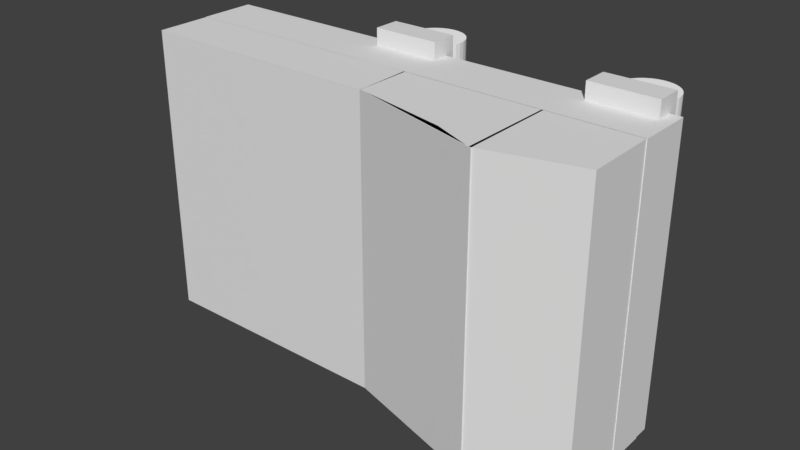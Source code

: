 # Source: Chomper.blend  (saved by Blender 2.79.0; exported with 4.5.12 LTS)
import bpy
from mathutils import Matrix  # noqa: F401  (used for matrix-valued properties, if any)

bpy.ops.wm.read_factory_settings(use_empty=True)
scene = bpy.context.scene
scene.name = 'Scene'

# ---- collections
col_collection_1 = bpy.data.collections.new('Collection 1'); scene.collection.children.link(col_collection_1)

# ---- materials (node trees are filled in below, after node groups)
mat_c__lbremasteredrequiem_pc_nzp_models_vmodels_karambit2 = bpy.data.materials.new('C:\\lbremasteredrequiem\\pc\\nzp\\models\\VModels\\karambit2')
mat_c__lbremasteredrequiem_pc_nzp_models_vmodels_karambit2.alpha_threshold = 0.0
mat_c__lbremasteredrequiem_pc_nzp_models_vmodels_karambit2.use_transparent_shadow = False
mat_c__lbremasteredrequiem_pc_nzp_models_vmodels_karambit2.diffuse_color = (1.0, 1.0, 1.0, 1.0)
mat_c__lbremasteredrequiem_pc_nzp_models_vmodels_karambit2.roughness = 0.5

# ---- material node trees

# ---- world
world_world = bpy.data.worlds.new('World'); scene.world = world_world
world_world.color = (0.05088, 0.05088, 0.05088)
world_world.use_sun_shadow = False
world_world.sun_shadow_jitter_overblur = 0.0
world_world.cycles.sampling_method = 'MANUAL'

# ---- meshes
me_cube_005 = bpy.data.meshes.new('Cube.005')
me_cube_005.from_pydata([(-8.692, 0.9998, -4.77), (-8.692, 0.9998, 5.611), (-8.692, 1.07, -4.77), (-8.692, 1.07, 5.611), (0.2548, 0.9998, -4.77), (0.2548, 0.9998, 5.611), (0.2548, 1.07, -4.77), (0.2548, 1.07, 5.611)], [], [(0, 1, 3, 2), (2, 3, 7, 6), (6, 7, 5, 4), (4, 5, 1, 0), (2, 6, 4, 0), (7, 3, 1, 5)])
_uv = me_cube_005.uv_layers.new(name='UVMap')
_uv.uv.foreach_set('vector', [0.5491, 0.0001167, 0.5491, 0.3346, 0.5433, 0.3346, 0.5433, 0.00016, 0.0001167, 0.0001167, 0.537, 0.0001167, 0.537, 0.4628, 0.0001167, 0.4628, 0.543, 0.0001167, 0.543, 0.3346, 0.5372, 0.3346, 0.5372, 0.00016, 0.4628, 0.463, 0.4628, 0.9999, 0.0001167, 0.9999, 0.0001167, 0.463, 0.463, 0.4687, 0.7736, 0.4687, 0.7736, 0.4741, 0.4631, 0.4741, 0.7736, 0.4685, 0.4631, 0.4685, 0.463, 0.463, 0.7736, 0.463])
me_cube_005.use_remesh_preserve_volume = False
me_cube_005.use_remesh_preserve_attributes = False
me_cube_005.use_mirror_vertex_groups = False
me_cube_005.update()
me_cube_004 = bpy.data.meshes.new('Cube.004')
me_cube_004.from_pydata([(0.4138, -2.436, -4.84), (0.4138, -2.436, 5.699), (-4.678, -0.9922, -4.84), (-4.678, -0.9922, 5.699), (0.4182, -2.436, -4.84), (0.4182, -2.436, 5.699), (-1.153, -1.778, -4.84), (-1.153, -1.778, 5.699)], [], [(0, 1, 3, 2), (2, 3, 7, 6), (6, 7, 5, 4), (4, 5, 1, 0), (2, 6, 4, 0), (7, 3, 1, 5)])
_uv = me_cube_004.uv_layers.new(name='UVMap')
_uv.uv.foreach_set('vector', [0.4834, 0.0001839, 0.4834, 0.9624, 0.0001839, 0.9624, 0.0001839, 0.0001839, 0.8136, 0.0001839, 0.8136, 0.9624, 0.4838, 0.9624, 0.4838, 0.0001839, 0.9695, 0.0001839, 0.9695, 0.9624, 0.8139, 0.9624, 0.8139, 0.0001839, 0.9724, 0.0001839, 0.9724, 0.1484, 0.9698, 0.1485, 0.9698, 0.0002064, 0.0001839, 0.9998, 0.3224, 0.9815, 0.4739, 0.9972, 0.4732, 0.9998, 0.3218, 0.9811, 0.0001839, 0.9628, 0.4724, 0.9628, 0.4792, 0.9648])
me_cube_004.use_remesh_preserve_volume = False
me_cube_004.use_remesh_preserve_attributes = False
me_cube_004.use_mirror_vertex_groups = False
me_cube_004.update()
me_cube_003 = bpy.data.meshes.new('Cube.003')
me_cube_003.from_pydata([(-4.603, -0.9974, -4.84), (-4.603, -0.9974, 5.699), (-4.647, 1.006, -4.84), (-4.647, 1.006, 5.699), (0.407, -2.406, -4.84), (0.407, -2.406, 5.699), (0.3776, 1.006, -4.84), (0.3776, 1.006, 5.699), (0.3205, -2.41, -4.84), (0.3205, -2.41, 5.699), (0.319, 1.006, -4.84), (0.319, 1.006, 5.699), (3.601, -1.564, -4.84), (3.601, -1.564, 5.699), (3.572, 1.006, -4.84), (3.572, 1.006, 5.699)], [], [(0, 1, 3, 2), (2, 3, 7, 6), (6, 7, 5, 4), (4, 5, 1, 0), (2, 6, 4, 0), (7, 3, 1, 5), (8, 9, 11, 10), (10, 11, 15, 14), (14, 15, 13, 12), (12, 13, 9, 8), (10, 14, 12, 8), (15, 11, 9, 13)])
_uv = me_cube_003.uv_layers.new(name='UVMap')
_uv.uv.foreach_set('vector', [0.9832, 0.0003001, 0.9832, 0.4997, 0.8882, 0.4997, 0.8882, 0.0003001, 0.0003001, 0.5003, 0.4997, 0.5003, 0.4997, 0.7384, 0.0003001, 0.7384, 0.5717, 0.0003001, 0.5717, 0.4997, 0.41, 0.4997, 0.41, 0.0003001, 0.2469, 0.0003001, 0.2469, 0.4997, 0.0003002, 0.4997, 0.0003001, 0.0003001, 0.5712, 0.7398, 0.5712, 0.5017, 0.7329, 0.5003, 0.6661, 0.7377, 0.2384, 0.9007, 0.0003001, 0.9028, 0.001561, 0.8078, 0.2384, 0.739, 0.4094, 0.0003001, 0.4094, 0.4997, 0.2475, 0.4997, 0.2475, 0.0003001, 0.8876, 0.0003001, 0.8876, 0.4997, 0.7335, 0.4997, 0.7335, 0.0003001, 0.8553, 0.5003, 0.8553, 0.9997, 0.7335, 0.9997, 0.7335, 0.5003, 0.7329, 0.0003001, 0.7329, 0.4997, 0.5723, 0.4997, 0.5723, 0.0003001, 0.4009, 0.739, 0.4008, 0.8932, 0.279, 0.8945, 0.239, 0.739, 0.5556, 0.9008, 0.4015, 0.9009, 0.4015, 0.739, 0.557, 0.779])
me_cube_003.use_remesh_preserve_volume = False
me_cube_003.use_remesh_preserve_attributes = False
me_cube_003.use_mirror_vertex_groups = False
me_cube_003.update()
me_cube_002 = bpy.data.meshes.new('Cube.002')
me_cube_002.from_pydata([(-8.692, -1.0, -4.84), (-8.692, -1.0, 5.699), (-8.692, 1.0, -4.84), (-8.692, 1.0, 5.699), (0.2548, -1.0, -4.84), (0.2548, -1.0, 5.699), (0.2548, 1.0, -4.84), (0.2548, 1.0, 5.699)], [], [(0, 1, 3, 2), (2, 3, 7, 6), (6, 7, 5, 4), (4, 5, 1, 0), (2, 6, 4, 0), (7, 3, 1, 5)])
_uv = me_cube_002.uv_layers.new(name='UVMap')
_uv.uv.foreach_set('vector', [0.6902, 0.5002, 0.6902, 0.9998, 0.5954, 0.9998, 0.5954, 0.5002, 0.0001757, 0.5002, 0.4998, 0.5002, 0.4998, 0.9244, 0.0001757, 0.9244, 0.595, 0.5002, 0.595, 0.9998, 0.5002, 0.9998, 0.5002, 0.5002, 0.4244, 0.0001757, 0.4244, 0.4998, 0.0001757, 0.4998, 0.0001758, 0.0001757, 0.4247, 0.0001758, 0.8489, 0.0001757, 0.8489, 0.095, 0.4247, 0.095, 0.8489, 0.1902, 0.4247, 0.1902, 0.4247, 0.09535, 0.8489, 0.09535])
me_cube_002.use_remesh_preserve_volume = False
me_cube_002.use_remesh_preserve_attributes = False
me_cube_002.use_mirror_vertex_groups = False
me_cube_002.update()
me_cube_001 = bpy.data.meshes.new('Cube.001')
me_cube_001.from_pydata([(-6.482, -1.0, -4.84), (-6.482, -1.0, 5.699), (-6.482, 1.0, -4.84), (-6.482, 1.0, 5.699), (10.7, -1.0, -4.84), (10.7, -1.0, 5.699), (10.7, 1.0, -4.84), (10.7, 1.0, 5.699)], [], [(0, 1, 3, 2), (2, 3, 7, 6), (6, 7, 5, 4), (4, 5, 1, 0), (2, 6, 4, 0), (7, 3, 1, 5)])
_uv = me_cube_001.uv_layers.new(name='UVMap')
_uv.uv.foreach_set('vector', [0.7644, 0.4202, 0.7644, 0.8398, 0.6848, 0.8398, 0.6848, 0.4202, 0.0001904, 0.4198, 0.0001904, 0.0001906, 0.6844, 0.0001904, 0.6844, 0.4198, 0.7644, 0.0001904, 0.7644, 0.4198, 0.6848, 0.4198, 0.6848, 0.0001904, 0.6844, 0.4202, 0.6844, 0.8398, 0.0001904, 0.8398, 0.0001904, 0.4202, 0.0001904, 0.8402, 0.6844, 0.8402, 0.6844, 0.9198, 0.0001904, 0.9198, 0.6844, 0.9998, 0.0001904, 0.9998, 0.0001905, 0.9202, 0.6844, 0.9202])
me_cube_001.use_remesh_preserve_volume = False
me_cube_001.use_remesh_preserve_attributes = False
me_cube_001.use_mirror_vertex_groups = False
me_cube_001.update()
me_cube = bpy.data.meshes.new('Cube')
me_cube.from_pydata([(-0.419, 0.06097, -1.404), (-0.419, 0.06097, 10.5), (-0.419, 1.0, -1.404), (-0.419, 1.0, 10.5), (1.935, 0.06097, -1.404), (1.935, 0.06097, 10.5), (1.935, 1.0, -1.404), (1.935, 1.0, 10.5), (7.336, 0.06097, -1.404), (7.336, 0.06097, 10.5), (7.336, 1.0, -1.404), (7.336, 1.0, 10.5), (9.69, 0.06097, -1.404), (9.69, 0.06097, 10.5), (9.69, 1.0, -1.404), (9.69, 1.0, 10.5)], [], [(0, 1, 3, 2), (2, 3, 7, 6), (6, 7, 5, 4), (4, 5, 1, 0), (2, 6, 4, 0), (7, 3, 1, 5), (8, 9, 11, 10), (10, 11, 15, 14), (14, 15, 13, 12), (12, 13, 9, 8), (10, 14, 12, 8), (15, 11, 9, 13)])
_uv = me_cube.uv_layers.new(name='UVMap')
_uv.uv.foreach_set('vector', [0.9997, 0.0003059, 0.9997, 0.8996, 0.9287, 0.8996, 0.9287, 0.0003059, 0.3566, 0.0003059, 0.3566, 0.8996, 0.1787, 0.8996, 0.1787, 0.0003059, 0.8566, 0.0003059, 0.8566, 0.8996, 0.7856, 0.8996, 0.7856, 0.0003059, 0.535, 0.0003059, 0.535, 0.8996, 0.3572, 0.8996, 0.3572, 0.0003059, 0.1787, 0.9002, 0.3566, 0.9002, 0.3566, 0.9711, 0.1787, 0.9711, 0.1781, 0.9711, 0.0003059, 0.9711, 0.0003059, 0.9002, 0.1781, 0.9002, 0.785, 0.0003059, 0.785, 0.8996, 0.7141, 0.8996, 0.7141, 0.0003059, 0.1781, 0.0003059, 0.1781, 0.8996, 0.0003061, 0.8996, 0.0003059, 0.0003059, 0.9281, 0.0003059, 0.9281, 0.8996, 0.8572, 0.8996, 0.8572, 0.0003059, 0.7135, 0.000306, 0.7135, 0.8996, 0.5356, 0.8996, 0.5356, 0.0003059, 0.5356, 0.9002, 0.7135, 0.9002, 0.7135, 0.9711, 0.5356, 0.9711, 0.535, 0.9711, 0.3572, 0.9711, 0.3572, 0.9002, 0.535, 0.9002])
me_cube.use_remesh_preserve_volume = False
me_cube.use_remesh_preserve_attributes = False
me_cube.use_mirror_vertex_groups = False
me_cube.update()
me_c__lbremasteredrequiem_pc_nzp_models_vmodels_karambit2 = bpy.data.meshes.new('C:\\lbremasteredrequiem\\pc\\nzp\\models\\VModels\\karambit2')
me_c__lbremasteredrequiem_pc_nzp_models_vmodels_karambit2.from_pydata([(-3.89, 0.8184, -6.501), (-3.89, 0.8184, -4.501), (-3.695, 0.7992, -6.501), (-3.695, 0.7992, -4.501), (-3.507, 0.7423, -6.501), (-3.507, 0.7423, -4.501), (-3.334, 0.6499, -6.501), (-3.334, 0.6499, -4.501), (-3.183, 0.5255, -6.501), (-3.183, 0.5255, -4.501), (-3.058, 0.374, -6.501), (-3.058, 0.374, -4.501), (-2.966, 0.2011, -6.501), (-2.966, 0.2011, -4.501), (-2.909, 0.01353, -6.501), (-2.909, 0.01353, -4.501), (-2.89, -0.1816, -6.501), (-2.89, -0.1816, -4.501), (-2.909, -0.3766, -6.501), (-2.909, -0.3766, -4.501), (-2.966, -0.5642, -6.501), (-2.966, -0.5642, -4.501), (-3.058, -0.7371, -6.501), (-3.058, -0.7371, -4.501), (-3.183, -0.8887, -6.501), (-3.183, -0.8887, -4.501), (-3.334, -1.013, -6.501), (-3.334, -1.013, -4.501), (-3.507, -1.105, -6.501), (-3.507, -1.105, -4.501), (-3.695, -1.162, -6.501), (-3.695, -1.162, -4.501), (-3.89, -1.182, -6.501), (-3.89, -1.182, -4.501), (-4.085, -1.162, -6.501), (-4.085, -1.162, -4.501), (-4.272, -1.105, -6.501), (-4.272, -1.105, -4.501), (-4.445, -1.013, -6.501), (-4.445, -1.013, -4.501), (-4.597, -0.8887, -6.501), (-4.597, -0.8887, -4.501), (-4.721, -0.7371, -6.501), (-4.721, -0.7371, -4.501), (-4.814, -0.5642, -6.501), (-4.814, -0.5642, -4.501), (-4.871, -0.3766, -6.501), (-4.871, -0.3766, -4.501), (-4.89, -0.1816, -6.501), (-4.89, -0.1816, -4.501), (-4.871, 0.01353, -6.501), (-4.871, 0.01353, -4.501), (-4.814, 0.2011, -6.501), (-4.814, 0.2011, -4.501), (-4.721, 0.374, -6.501), (-4.721, 0.374, -4.501), (-4.597, 0.5256, -6.501), (-4.597, 0.5256, -4.501), (-4.445, 0.6499, -6.501), (-4.445, 0.6499, -4.501), (-4.272, 0.7423, -6.501), (-4.272, 0.7423, -4.501), (-4.085, 0.7992, -6.501), (-4.085, 0.7992, -4.501), (3.815, 0.8184, -6.501), (3.815, 0.8184, -4.501), (4.01, 0.7992, -6.501), (4.01, 0.7992, -4.501), (4.198, 0.7423, -6.501), (4.198, 0.7423, -4.501), (4.37, 0.6499, -6.501), (4.37, 0.6499, -4.501), (4.522, 0.5255, -6.501), (4.522, 0.5255, -4.501), (4.646, 0.374, -6.501), (4.646, 0.374, -4.501), (4.739, 0.2011, -6.501), (4.739, 0.2011, -4.501), (4.796, 0.01353, -6.501), (4.796, 0.01353, -4.501), (4.815, -0.1816, -6.501), (4.815, -0.1816, -4.501), (4.796, -0.3766, -6.501), (4.796, -0.3766, -4.501), (4.739, -0.5642, -6.501), (4.739, -0.5642, -4.501), (4.646, -0.7371, -6.501), (4.646, -0.7371, -4.501), (4.522, -0.8887, -6.501), (4.522, -0.8887, -4.501), (4.37, -1.013, -6.501), (4.37, -1.013, -4.501), (4.198, -1.105, -6.501), (4.198, -1.105, -4.501), (4.01, -1.162, -6.501), (4.01, -1.162, -4.501), (3.815, -1.182, -6.501), (3.815, -1.182, -4.501), (3.62, -1.162, -6.501), (3.62, -1.162, -4.501), (3.432, -1.105, -6.501), (3.432, -1.105, -4.501), (3.259, -1.013, -6.501), (3.259, -1.013, -4.501), (3.108, -0.8887, -6.501), (3.108, -0.8887, -4.501), (2.983, -0.7371, -6.501), (2.983, -0.7371, -4.501), (2.891, -0.5642, -6.501), (2.891, -0.5642, -4.501), (2.834, -0.3766, -6.501), (2.834, -0.3766, -4.501), (2.815, -0.1816, -6.501), (2.815, -0.1816, -4.501), (2.834, 0.01353, -6.501), (2.834, 0.01353, -4.501), (2.891, 0.2011, -6.501), (2.891, 0.2011, -4.501), (2.983, 0.374, -6.501), (2.983, 0.374, -4.501), (3.108, 0.5256, -6.501), (3.108, 0.5256, -4.501), (3.259, 0.6499, -6.501), (3.259, 0.6499, -4.501), (3.432, 0.7423, -6.501), (3.432, 0.7423, -4.501), (3.62, 0.7992, -6.501), (3.62, 0.7992, -4.501), (-3.89, 0.8184, 2.568), (-3.89, 0.8184, 4.568), (-3.695, 0.7992, 2.568), (-3.695, 0.7992, 4.568), (-3.507, 0.7423, 2.568), (-3.507, 0.7423, 4.568), (-3.334, 0.6499, 2.568), (-3.334, 0.6499, 4.568), (-3.183, 0.5255, 2.568), (-3.183, 0.5255, 4.568), (-3.058, 0.374, 2.568), (-3.058, 0.374, 4.568), (-2.966, 0.2011, 2.568), (-2.966, 0.2011, 4.568), (-2.909, 0.01353, 2.568), (-2.909, 0.01353, 4.568), (-2.89, -0.1816, 2.568), (-2.89, -0.1816, 4.568), (-2.909, -0.3766, 2.568), (-2.909, -0.3766, 4.568), (-2.966, -0.5642, 2.568), (-2.966, -0.5642, 4.568), (-3.058, -0.7371, 2.568), (-3.058, -0.7371, 4.568), (-3.183, -0.8887, 2.568), (-3.183, -0.8887, 4.568), (-3.334, -1.013, 2.568), (-3.334, -1.013, 4.568), (-3.507, -1.105, 2.568), (-3.507, -1.105, 4.568), (-3.695, -1.162, 2.568), (-3.695, -1.162, 4.568), (-3.89, -1.182, 2.568), (-3.89, -1.182, 4.568), (-4.085, -1.162, 2.568), (-4.085, -1.162, 4.568), (-4.272, -1.105, 2.568), (-4.272, -1.105, 4.568), (-4.445, -1.013, 2.568), (-4.445, -1.013, 4.568), (-4.597, -0.8887, 2.568), (-4.597, -0.8887, 4.568), (-4.721, -0.7371, 2.568), (-4.721, -0.7371, 4.568), (-4.814, -0.5642, 2.568), (-4.814, -0.5642, 4.568), (-4.871, -0.3766, 2.568), (-4.871, -0.3766, 4.568), (-4.89, -0.1816, 2.568), (-4.89, -0.1816, 4.568), (-4.871, 0.01353, 2.568), (-4.871, 0.01353, 4.568), (-4.814, 0.2011, 2.568), (-4.814, 0.2011, 4.568), (-4.721, 0.374, 2.568), (-4.721, 0.374, 4.568), (-4.597, 0.5256, 2.568), (-4.597, 0.5256, 4.568), (-4.445, 0.6499, 2.568), (-4.445, 0.6499, 4.568), (-4.272, 0.7423, 2.568), (-4.272, 0.7423, 4.568), (-4.085, 0.7992, 2.568), (-4.085, 0.7992, 4.568), (3.815, 0.8184, 2.568), (3.815, 0.8184, 4.568), (4.01, 0.7992, 2.568), (4.01, 0.7992, 4.568), (4.198, 0.7423, 2.568), (4.198, 0.7423, 4.568), (4.37, 0.6499, 2.568), (4.37, 0.6499, 4.568), (4.522, 0.5255, 2.568), (4.522, 0.5255, 4.568), (4.646, 0.374, 2.568), (4.646, 0.374, 4.568), (4.739, 0.2011, 2.568), (4.739, 0.2011, 4.568), (4.796, 0.01353, 2.568), (4.796, 0.01353, 4.568), (4.815, -0.1816, 2.568), (4.815, -0.1816, 4.568), (4.796, -0.3766, 2.568), (4.796, -0.3766, 4.568), (4.739, -0.5642, 2.568), (4.739, -0.5642, 4.568), (4.646, -0.7371, 2.568), (4.646, -0.7371, 4.568), (4.522, -0.8887, 2.568), (4.522, -0.8887, 4.568), (4.37, -1.013, 2.568), (4.37, -1.013, 4.568), (4.198, -1.105, 2.568), (4.198, -1.105, 4.568), (4.01, -1.162, 2.568), (4.01, -1.162, 4.568), (3.815, -1.182, 2.568), (3.815, -1.182, 4.568), (3.62, -1.162, 2.568), (3.62, -1.162, 4.568), (3.432, -1.105, 2.568), (3.432, -1.105, 4.568), (3.259, -1.013, 2.568), (3.259, -1.013, 4.568), (3.108, -0.8887, 2.568), (3.108, -0.8887, 4.568), (2.983, -0.7371, 2.568), (2.983, -0.7371, 4.568), (2.891, -0.5642, 2.568), (2.891, -0.5642, 4.568), (2.834, -0.3766, 2.568), (2.834, -0.3766, 4.568), (2.815, -0.1816, 2.568), (2.815, -0.1816, 4.568), (2.834, 0.01353, 2.568), (2.834, 0.01353, 4.568), (2.891, 0.2011, 2.568), (2.891, 0.2011, 4.568), (2.983, 0.374, 2.568), (2.983, 0.374, 4.568), (3.108, 0.5256, 2.568), (3.108, 0.5256, 4.568), (3.259, 0.6499, 2.568), (3.259, 0.6499, 4.568), (3.432, 0.7423, 2.568), (3.432, 0.7423, 4.568), (3.62, 0.7992, 2.568), (3.62, 0.7992, 4.568), (-3.142, -0.1415, -7.234), (-3.142, -0.1415, 5.199)], [(257, 256)], [(0, 1, 3, 2), (2, 3, 5, 4), (4, 5, 7, 6), (6, 7, 9, 8), (8, 9, 11, 10), (10, 11, 13, 12), (12, 13, 15, 14), (14, 15, 17, 16), (16, 17, 19, 18), (18, 19, 21, 20), (20, 21, 23, 22), (22, 23, 25, 24), (24, 25, 27, 26), (26, 27, 29, 28), (28, 29, 31, 30), (30, 31, 33, 32), (32, 33, 35, 34), (34, 35, 37, 36), (36, 37, 39, 38), (38, 39, 41, 40), (40, 41, 43, 42), (42, 43, 45, 44), (44, 45, 47, 46), (46, 47, 49, 48), (48, 49, 51, 50), (50, 51, 53, 52), (52, 53, 55, 54), (54, 55, 57, 56), (56, 57, 59, 58), (58, 59, 61, 60), (3, 1, 63, 61, 59, 57, 55, 53, 51, 49, 47, 45, 43, 41, 39, 37, 35, 33, 31, 29, 27, 25, 23, 21, 19, 17, 15, 13, 11, 9, 7, 5), (60, 61, 63, 62), (62, 63, 1, 0), (0, 2, 4, 6, 8, 10, 12, 14, 16, 18, 20, 22, 24, 26, 28, 30, 32, 34, 36, 38, 40, 42, 44, 46, 48, 50, 52, 54, 56, 58, 60, 62), (64, 65, 67, 66), (66, 67, 69, 68), (68, 69, 71, 70), (70, 71, 73, 72), (72, 73, 75, 74), (74, 75, 77, 76), (76, 77, 79, 78), (78, 79, 81, 80), (80, 81, 83, 82), (82, 83, 85, 84), (84, 85, 87, 86), (86, 87, 89, 88), (88, 89, 91, 90), (90, 91, 93, 92), (92, 93, 95, 94), (94, 95, 97, 96), (96, 97, 99, 98), (98, 99, 101, 100), (100, 101, 103, 102), (102, 103, 105, 104), (104, 105, 107, 106), (106, 107, 109, 108), (108, 109, 111, 110), (110, 111, 113, 112), (112, 113, 115, 114), (114, 115, 117, 116), (116, 117, 119, 118), (118, 119, 121, 120), (120, 121, 123, 122), (122, 123, 125, 124), (67, 65, 127, 125, 123, 121, 119, 117, 115, 113, 111, 109, 107, 105, 103, 101, 99, 97, 95, 93, 91, 89, 87, 85, 83, 81, 79, 77, 75, 73, 71, 69), (124, 125, 127, 126), (126, 127, 65, 64), (64, 66, 68, 70, 72, 74, 76, 78, 80, 82, 84, 86, 88, 90, 92, 94, 96, 98, 100, 102, 104, 106, 108, 110, 112, 114, 116, 118, 120, 122, 124, 126), (128, 129, 131, 130), (130, 131, 133, 132), (132, 133, 135, 134), (134, 135, 137, 136), (136, 137, 139, 138), (138, 139, 141, 140), (140, 141, 143, 142), (142, 143, 145, 144), (144, 145, 147, 146), (146, 147, 149, 148), (148, 149, 151, 150), (150, 151, 153, 152), (152, 153, 155, 154), (154, 155, 157, 156), (156, 157, 159, 158), (158, 159, 161, 160), (160, 161, 163, 162), (162, 163, 165, 164), (164, 165, 167, 166), (166, 167, 169, 168), (168, 169, 171, 170), (170, 171, 173, 172), (172, 173, 175, 174), (174, 175, 177, 176), (176, 177, 179, 178), (178, 179, 181, 180), (180, 181, 183, 182), (182, 183, 185, 184), (184, 185, 187, 186), (186, 187, 189, 188), (131, 129, 191, 189, 187, 185, 183, 181, 179, 177, 175, 173, 171, 169, 167, 165, 163, 161, 159, 157, 155, 153, 151, 149, 147, 145, 143, 141, 139, 137, 135, 133), (188, 189, 191, 190), (190, 191, 129, 128), (128, 130, 132, 134, 136, 138, 140, 142, 144, 146, 148, 150, 152, 154, 156, 158, 160, 162, 164, 166, 168, 170, 172, 174, 176, 178, 180, 182, 184, 186, 188, 190), (192, 193, 195, 194), (194, 195, 197, 196), (196, 197, 199, 198), (198, 199, 201, 200), (200, 201, 203, 202), (202, 203, 205, 204), (204, 205, 207, 206), (206, 207, 209, 208), (208, 209, 211, 210), (210, 211, 213, 212), (212, 213, 215, 214), (214, 215, 217, 216), (216, 217, 219, 218), (218, 219, 221, 220), (220, 221, 223, 222), (222, 223, 225, 224), (224, 225, 227, 226), (226, 227, 229, 228), (228, 229, 231, 230), (230, 231, 233, 232), (232, 233, 235, 234), (234, 235, 237, 236), (236, 237, 239, 238), (238, 239, 241, 240), (240, 241, 243, 242), (242, 243, 245, 244), (244, 245, 247, 246), (246, 247, 249, 248), (248, 249, 251, 250), (250, 251, 253, 252), (195, 193, 255, 253, 251, 249, 247, 245, 243, 241, 239, 237, 235, 233, 231, 229, 227, 225, 223, 221, 219, 217, 215, 213, 211, 209, 207, 205, 203, 201, 199, 197), (252, 253, 255, 254), (254, 255, 193, 192), (192, 194, 196, 198, 200, 202, 204, 206, 208, 210, 212, 214, 216, 218, 220, 222, 224, 226, 228, 230, 232, 234, 236, 238, 240, 242, 244, 246, 248, 250, 252, 254)])
_uv = me_c__lbremasteredrequiem_pc_nzp_models_vmodels_karambit2.uv_layers.new(name='C:\\lbremasteredrequiem\\pc\\nzp\\models\\VModels\\karambit2')
_uv.uv.foreach_set('vector', [0.5474, 0.6002, 0.5474, 0.7987, 0.528, 0.7987, 0.528, 0.6002, 0.6187, 0.0009534, 0.6187, 0.1994, 0.5992, 0.1994, 0.5992, 0.0009534, 0.1486, 0.7996, 0.1486, 0.9981, 0.1291, 0.9981, 0.1291, 0.7996, 0.6115, 0.3998, 0.6115, 0.5983, 0.5921, 0.5983, 0.5921, 0.3998, 0.9106, 0.3998, 0.9106, 0.5983, 0.8911, 0.5983, 0.8911, 0.3998, 0.5047, 0.3998, 0.5047, 0.5983, 0.4853, 0.5983, 0.4853, 0.3998, 0.5902, 0.3998, 0.5902, 0.5983, 0.5707, 0.5983, 0.5707, 0.3998, 0.462, 0.3998, 0.462, 0.5983, 0.4425, 0.5983, 0.4425, 0.3998, 0.8109, 0.0009534, 0.8109, 0.1994, 0.7915, 0.1994, 0.7915, 0.0009534, 0.9818, 0.0009534, 0.9818, 0.1994, 0.9624, 0.1994, 0.9624, 0.0009534, 0.4834, 0.6002, 0.4834, 0.7987, 0.4639, 0.7987, 0.4639, 0.6002, 0.6756, 0.8006, 0.6756, 0.999, 0.6562, 0.999, 0.6562, 0.8006, 0.6329, 0.3998, 0.6329, 0.5983, 0.6134, 0.5983, 0.6134, 0.3998, 0.5261, 0.3998, 0.5261, 0.5983, 0.5066, 0.5983, 0.5066, 0.3998, 0.5474, 0.3998, 0.5474, 0.5983, 0.528, 0.5983, 0.528, 0.3998, 0.4406, 0.3998, 0.4406, 0.5983, 0.4212, 0.5983, 0.4212, 0.3998, 0.4193, 0.3998, 0.4193, 0.5983, 0.3998, 0.5983, 0.3998, 0.3998, 0.5688, 0.3998, 0.5688, 0.5983, 0.5493, 0.5983, 0.5493, 0.3998, 0.4834, 0.3998, 0.4834, 0.5983, 0.4639, 0.5983, 0.4639, 0.3998, 0.697, 0.8006, 0.697, 0.999, 0.6775, 0.999, 0.6775, 0.8006, 0.7611, 0.3998, 0.7611, 0.5983, 0.7416, 0.5983, 0.7416, 0.3998, 0.64, 0.0009534, 0.64, 0.1994, 0.6206, 0.1994, 0.6206, 0.0009534, 0.7397, 0.3998, 0.7397, 0.5983, 0.7202, 0.5983, 0.7202, 0.3998, 0.8964, 0.0009534, 0.8964, 0.1994, 0.8769, 0.1994, 0.8769, 0.0009534, 0.8892, 0.6002, 0.8892, 0.7987, 0.8698, 0.7987, 0.8698, 0.6002, 0.9747, 0.6002, 0.9747, 0.7987, 0.9552, 0.7987, 0.9552, 0.6002, 0.3835, 0.5992, 0.3835, 0.7977, 0.3641, 0.7977, 0.3641, 0.5992, 0.3195, 0.7996, 0.3195, 0.9981, 0.3, 0.9981, 0.3, 0.7996, 0.7041, 0.0009534, 0.7041, 0.1994, 0.6847, 0.1994, 0.6847, 0.0009534, 0.2767, 0.7996, 0.2767, 0.9981, 0.2573, 0.9981, 0.2573, 0.7996, 0.5274, 0.3941, 0.5083, 0.3979, 0.4888, 0.3979, 0.4698, 0.3941, 0.4518, 0.3867, 0.4356, 0.3759, 0.4219, 0.3621, 0.411, 0.3459, 0.4036, 0.3279, 0.3998, 0.3089, 0.3998, 0.2894, 0.4036, 0.2703, 0.411, 0.2524, 0.4219, 0.2362, 0.4356, 0.2224, 0.4518, 0.2116, 0.4698, 0.2042, 0.4888, 0.2004, 0.5083, 0.2004, 0.5274, 0.2042, 0.5453, 0.2116, 0.5615, 0.2224, 0.5753, 0.2362, 0.5861, 0.2524, 0.5935, 0.2703, 0.5973, 0.2894, 0.5973, 0.3089, 0.5935, 0.3279, 0.5861, 0.3459, 0.5753, 0.3621, 0.5615, 0.3759, 0.5453, 0.3867, 0.2767, 0.5992, 0.2767, 0.7977, 0.2573, 0.7977, 0.2573, 0.5992, 0.7183, 0.8006, 0.7183, 0.999, 0.6989, 0.999, 0.6989, 0.8006, 0.05293, 0.2116, 0.07091, 0.2042, 0.08999, 0.2004, 0.1094, 0.2004, 0.1285, 0.2042, 0.1465, 0.2116, 0.1627, 0.2224, 0.1764, 0.2362, 0.1872, 0.2524, 0.1947, 0.2703, 0.1985, 0.2894, 0.1985, 0.3089, 0.1947, 0.3279, 0.1872, 0.3459, 0.1764, 0.3621, 0.1627, 0.3759, 0.1465, 0.3867, 0.1285, 0.3941, 0.1094, 0.3979, 0.08999, 0.3979, 0.07091, 0.3941, 0.05293, 0.3867, 0.03676, 0.3759, 0.023, 0.3621, 0.01219, 0.3459, 0.004748, 0.3279, 0.0009534, 0.3089, 0.0009534, 0.2894, 0.004749, 0.2703, 0.01219, 0.2524, 0.023, 0.2362, 0.03676, 0.2224, 0.4193, 0.6002, 0.4193, 0.7987, 0.3998, 0.7987, 0.3998, 0.6002, 0.3408, 0.7996, 0.3408, 0.9981, 0.3214, 0.9981, 0.3214, 0.7996, 0.3622, 0.5992, 0.3622, 0.7977, 0.3427, 0.7977, 0.3427, 0.5992, 0.7255, 0.0009534, 0.7255, 0.1994, 0.706, 0.1994, 0.706, 0.0009534, 0.2981, 0.7996, 0.2981, 0.9981, 0.2786, 0.9981, 0.2786, 0.7996, 0.2981, 0.5992, 0.2981, 0.7977, 0.2786, 0.7977, 0.2786, 0.5992, 0.9533, 0.6002, 0.9533, 0.7987, 0.9338, 0.7987, 0.9338, 0.6002, 0.8038, 0.6002, 0.8038, 0.7987, 0.7843, 0.7987, 0.7843, 0.6002, 0.8251, 0.6002, 0.8251, 0.7987, 0.8057, 0.7987, 0.8057, 0.6002, 0.996, 0.3998, 0.996, 0.5983, 0.9766, 0.5983, 0.9766, 0.3998, 0.1913, 0.5992, 0.1913, 0.7977, 0.1718, 0.7977, 0.1718, 0.5992, 0.5474, 0.8006, 0.5474, 0.999, 0.528, 0.999, 0.528, 0.8006, 0.7183, 0.3998, 0.7183, 0.5983, 0.6989, 0.5983, 0.6989, 0.3998, 0.1272, 0.5992, 0.1272, 0.7977, 0.1078, 0.7977, 0.1078, 0.5992, 0.1059, 0.5992, 0.1059, 0.7977, 0.0864, 0.7977, 0.0864, 0.5992, 0.04177, 0.7996, 0.04177, 0.9981, 0.02231, 0.9981, 0.02231, 0.7996, 0.06313, 0.5992, 0.06313, 0.7977, 0.04368, 0.7977, 0.04368, 0.5992, 0.08449, 0.7996, 0.08449, 0.9981, 0.06504, 0.9981, 0.06504, 0.7996, 0.02041, 0.5992, 0.02041, 0.7977, 0.0009534, 0.7977, 0.0009534, 0.5992, 0.1059, 0.7996, 0.1059, 0.9981, 0.0864, 0.9981, 0.0864, 0.7996, 0.1699, 0.7996, 0.1699, 0.9981, 0.1505, 0.9981, 0.1505, 0.7996, 0.3408, 0.5992, 0.3408, 0.7977, 0.3214, 0.7977, 0.3214, 0.5992, 0.462, 0.6002, 0.462, 0.7987, 0.4425, 0.7987, 0.4425, 0.6002, 0.8251, 0.3998, 0.8251, 0.5983, 0.8057, 0.5983, 0.8057, 0.3998, 0.9106, 0.6002, 0.9106, 0.7987, 0.8911, 0.7987, 0.8911, 0.6002, 0.9177, 0.0009534, 0.9177, 0.1994, 0.8983, 0.1994, 0.8983, 0.0009534, 0.5261, 0.6002, 0.5261, 0.7987, 0.5066, 0.7987, 0.5066, 0.6002, 0.3835, 0.7996, 0.3835, 0.9981, 0.3641, 0.9981, 0.3641, 0.7996, 0.697, 0.3998, 0.697, 0.5983, 0.6775, 0.5983, 0.6775, 0.3998, 0.4406, 0.8006, 0.4406, 0.999, 0.4212, 0.999, 0.4212, 0.8006, 0.07091, 0.5935, 0.05293, 0.5861, 0.03676, 0.5753, 0.023, 0.5615, 0.01219, 0.5453, 0.004749, 0.5274, 0.0009534, 0.5083, 0.0009534, 0.4888, 0.004749, 0.4698, 0.01219, 0.4518, 0.023, 0.4356, 0.03676, 0.4219, 0.05293, 0.411, 0.07091, 0.4036, 0.08999, 0.3998, 0.1094, 0.3998, 0.1285, 0.4036, 0.1465, 0.411, 0.1627, 0.4219, 0.1764, 0.4356, 0.1872, 0.4518, 0.1947, 0.4698, 0.1985, 0.4888, 0.1985, 0.5083, 0.1947, 0.5274, 0.1872, 0.5453, 0.1764, 0.5615, 0.1627, 0.5753, 0.1465, 0.5861, 0.1285, 0.5935, 0.1094, 0.5973, 0.08999, 0.5973, 0.234, 0.5992, 0.234, 0.7977, 0.2146, 0.7977, 0.2146, 0.5992, 0.7397, 0.8006, 0.7397, 0.999, 0.7202, 0.999, 0.7202, 0.8006, 0.3621, 0.023, 0.3759, 0.03676, 0.3867, 0.05293, 0.3941, 0.07091, 0.3979, 0.08999, 0.3979, 0.1094, 0.3941, 0.1285, 0.3867, 0.1465, 0.3759, 0.1627, 0.3621, 0.1764, 0.3459, 0.1872, 0.3279, 0.1947, 0.3089, 0.1985, 0.2894, 0.1985, 0.2703, 0.1947, 0.2524, 0.1872, 0.2362, 0.1764, 0.2224, 0.1627, 0.2116, 0.1465, 0.2042, 0.1285, 0.2004, 0.1094, 0.2004, 0.08999, 0.2042, 0.07091, 0.2116, 0.05293, 0.2224, 0.03676, 0.2362, 0.023, 0.2524, 0.01219, 0.2703, 0.004749, 0.2894, 0.0009534, 0.3089, 0.0009534, 0.3279, 0.004749, 0.3459, 0.01219, 0.8038, 0.3998, 0.8038, 0.5983, 0.7843, 0.5983, 0.7843, 0.3998, 0.7824, 0.6002, 0.7824, 0.7987, 0.763, 0.7987, 0.763, 0.6002, 0.1272, 0.7996, 0.1272, 0.9981, 0.1078, 0.9981, 0.1078, 0.7996, 0.2127, 0.5992, 0.2127, 0.7977, 0.1932, 0.7977, 0.1932, 0.5992, 0.234, 0.7996, 0.234, 0.9981, 0.2146, 0.9981, 0.2146, 0.7996, 0.2554, 0.5992, 0.2554, 0.7977, 0.2359, 0.7977, 0.2359, 0.5992, 0.9747, 0.3998, 0.9747, 0.5983, 0.9552, 0.5983, 0.9552, 0.3998, 0.8679, 0.6002, 0.8679, 0.7987, 0.8484, 0.7987, 0.8484, 0.6002, 0.8465, 0.3998, 0.8465, 0.5983, 0.827, 0.5983, 0.827, 0.3998, 0.02041, 0.7996, 0.02041, 0.9981, 0.0009534, 0.9981, 0.0009534, 0.7996, 0.3195, 0.5992, 0.3195, 0.7977, 0.3, 0.7977, 0.3, 0.5992, 0.3622, 0.7996, 0.3622, 0.9981, 0.3427, 0.9981, 0.3427, 0.7996, 0.04177, 0.5992, 0.04177, 0.7977, 0.02231, 0.7977, 0.02231, 0.5992, 0.7896, 0.0009534, 0.7896, 0.1994, 0.7701, 0.1994, 0.7701, 0.0009534, 0.8892, 0.3998, 0.8892, 0.5983, 0.8698, 0.5983, 0.8698, 0.3998, 0.875, 0.0009534, 0.875, 0.1994, 0.8556, 0.1994, 0.8556, 0.0009534, 0.1486, 0.5992, 0.1486, 0.7977, 0.1291, 0.7977, 0.1291, 0.5992, 0.1913, 0.7996, 0.1913, 0.9981, 0.1718, 0.9981, 0.1718, 0.7996, 0.7682, 0.0009534, 0.7682, 0.1994, 0.7488, 0.1994, 0.7488, 0.0009534, 0.5261, 0.8006, 0.5261, 0.999, 0.5066, 0.999, 0.5066, 0.8006, 0.2554, 0.7996, 0.2554, 0.9981, 0.2359, 0.9981, 0.2359, 0.7996, 0.4406, 0.6002, 0.4406, 0.7987, 0.4212, 0.7987, 0.4212, 0.6002, 0.5047, 0.6002, 0.5047, 0.7987, 0.4853, 0.7987, 0.4853, 0.6002, 0.8679, 0.3998, 0.8679, 0.5983, 0.8484, 0.5983, 0.8484, 0.3998, 0.9605, 0.0009534, 0.9605, 0.1994, 0.941, 0.1994, 0.941, 0.0009534, 0.9533, 0.3998, 0.9533, 0.5983, 0.9338, 0.5983, 0.9338, 0.3998, 0.5688, 0.6002, 0.5688, 0.7987, 0.5493, 0.7987, 0.5493, 0.6002, 0.4193, 0.8006, 0.4193, 0.999, 0.3998, 0.999, 0.3998, 0.8006, 0.6828, 0.0009534, 0.6828, 0.1994, 0.6633, 0.1994, 0.6633, 0.0009534, 0.462, 0.8006, 0.462, 0.999, 0.4425, 0.999, 0.4425, 0.8006, 0.5274, 0.1947, 0.5083, 0.1985, 0.4888, 0.1985, 0.4698, 0.1947, 0.4518, 0.1872, 0.4356, 0.1764, 0.4219, 0.1627, 0.411, 0.1465, 0.4036, 0.1285, 0.3998, 0.1094, 0.3998, 0.08999, 0.4036, 0.07091, 0.411, 0.05293, 0.4219, 0.03676, 0.4356, 0.023, 0.4518, 0.01219, 0.4698, 0.004749, 0.4888, 0.0009534, 0.5083, 0.0009534, 0.5274, 0.004749, 0.5453, 0.01219, 0.5615, 0.023, 0.5753, 0.03676, 0.5861, 0.05293, 0.5935, 0.07091, 0.5973, 0.08999, 0.5973, 0.1094, 0.5935, 0.1285, 0.5861, 0.1465, 0.5753, 0.1627, 0.5615, 0.1764, 0.5453, 0.1872, 0.6756, 0.6002, 0.6756, 0.7987, 0.6562, 0.7987, 0.6562, 0.6002, 0.7824, 0.8006, 0.7824, 0.999, 0.763, 0.999, 0.763, 0.8006, 0.2524, 0.2116, 0.2703, 0.2042, 0.2894, 0.2004, 0.3089, 0.2004, 0.3279, 0.2042, 0.3459, 0.2116, 0.3621, 0.2224, 0.3759, 0.2362, 0.3867, 0.2524, 0.3941, 0.2703, 0.3979, 0.2894, 0.3979, 0.3089, 0.3941, 0.3279, 0.3867, 0.3459, 0.3759, 0.3621, 0.3621, 0.3759, 0.3459, 0.3867, 0.3279, 0.3941, 0.3089, 0.3979, 0.2894, 0.3979, 0.2703, 0.3941, 0.2524, 0.3867, 0.2362, 0.3759, 0.2224, 0.3621, 0.2116, 0.3459, 0.2042, 0.3279, 0.2004, 0.3089, 0.2004, 0.2894, 0.2042, 0.2703, 0.2116, 0.2524, 0.2224, 0.2362, 0.2362, 0.2224, 0.7397, 0.6002, 0.7397, 0.7987, 0.7202, 0.7987, 0.7202, 0.6002, 0.5902, 0.8006, 0.5902, 0.999, 0.5707, 0.999, 0.5707, 0.8006, 0.6542, 0.6002, 0.6542, 0.7987, 0.6348, 0.7987, 0.6348, 0.6002, 0.6756, 0.3998, 0.6756, 0.5983, 0.6562, 0.5983, 0.6562, 0.3998, 0.6542, 0.8006, 0.6542, 0.999, 0.6348, 0.999, 0.6348, 0.8006, 0.697, 0.6002, 0.697, 0.7987, 0.6775, 0.7987, 0.6775, 0.6002, 0.9391, 0.0009534, 0.9391, 0.1994, 0.9196, 0.1994, 0.9196, 0.0009534, 0.8537, 0.0009534, 0.8537, 0.1994, 0.8342, 0.1994, 0.8342, 0.0009534, 0.8323, 0.0009534, 0.8323, 0.1994, 0.8128, 0.1994, 0.8128, 0.0009534, 0.996, 0.6002, 0.996, 0.7987, 0.9766, 0.7987, 0.9766, 0.6002, 0.7611, 0.6002, 0.7611, 0.7987, 0.7416, 0.7987, 0.7416, 0.6002, 0.5047, 0.8006, 0.5047, 0.999, 0.4853, 0.999, 0.4853, 0.8006, 0.6614, 0.0009534, 0.6614, 0.1994, 0.642, 0.1994, 0.642, 0.0009534, 0.1699, 0.5992, 0.1699, 0.7977, 0.1505, 0.7977, 0.1505, 0.5992, 0.7469, 0.0009534, 0.7469, 0.1994, 0.7274, 0.1994, 0.7274, 0.0009534, 0.4834, 0.8006, 0.4834, 0.999, 0.4639, 0.999, 0.4639, 0.8006, 0.08449, 0.5992, 0.08449, 0.7977, 0.06504, 0.7977, 0.06504, 0.5992, 0.6115, 0.8006, 0.6115, 0.999, 0.5921, 0.999, 0.5921, 0.8006, 0.7824, 0.3998, 0.7824, 0.5983, 0.763, 0.5983, 0.763, 0.3998, 0.6329, 0.8006, 0.6329, 0.999, 0.6134, 0.999, 0.6134, 0.8006, 0.5688, 0.8006, 0.5688, 0.999, 0.5493, 0.999, 0.5493, 0.8006, 0.7183, 0.6002, 0.7183, 0.7987, 0.6989, 0.7987, 0.6989, 0.6002, 0.6115, 0.6002, 0.6115, 0.7987, 0.5921, 0.7987, 0.5921, 0.6002, 0.8465, 0.6002, 0.8465, 0.7987, 0.827, 0.7987, 0.827, 0.6002, 0.9319, 0.6002, 0.9319, 0.7987, 0.9125, 0.7987, 0.9125, 0.6002, 0.9319, 0.3998, 0.9319, 0.5983, 0.9125, 0.5983, 0.9125, 0.3998, 0.5902, 0.6002, 0.5902, 0.7987, 0.5707, 0.7987, 0.5707, 0.6002, 0.2127, 0.7996, 0.2127, 0.9981, 0.1932, 0.9981, 0.1932, 0.7996, 0.6542, 0.3998, 0.6542, 0.5983, 0.6348, 0.5983, 0.6348, 0.3998, 0.06313, 0.7996, 0.06313, 0.9981, 0.04368, 0.9981, 0.04368, 0.7996, 0.2703, 0.5935, 0.2524, 0.5861, 0.2362, 0.5753, 0.2224, 0.5615, 0.2116, 0.5453, 0.2042, 0.5274, 0.2004, 0.5083, 0.2004, 0.4888, 0.2042, 0.4698, 0.2116, 0.4518, 0.2224, 0.4356, 0.2362, 0.4219, 0.2524, 0.411, 0.2703, 0.4036, 0.2894, 0.3998, 0.3089, 0.3998, 0.3279, 0.4036, 0.3459, 0.411, 0.3621, 0.4219, 0.3759, 0.4356, 0.3867, 0.4518, 0.3941, 0.4698, 0.3979, 0.4888, 0.3979, 0.5083, 0.3941, 0.5274, 0.3867, 0.5453, 0.3759, 0.5615, 0.3621, 0.5753, 0.3459, 0.5861, 0.3279, 0.5935, 0.3089, 0.5973, 0.2894, 0.5973, 0.6329, 0.6002, 0.6329, 0.7987, 0.6134, 0.7987, 0.6134, 0.6002, 0.7611, 0.8006, 0.7611, 0.999, 0.7416, 0.999, 0.7416, 0.8006, 0.1627, 0.023, 0.1764, 0.03676, 0.1872, 0.05293, 0.1947, 0.07091, 0.1985, 0.08999, 0.1985, 0.1094, 0.1947, 0.1285, 0.1872, 0.1465, 0.1764, 0.1627, 0.1627, 0.1764, 0.1465, 0.1872, 0.1285, 0.1947, 0.1094, 0.1985, 0.08999, 0.1985, 0.07091, 0.1947, 0.05293, 0.1872, 0.03676, 0.1764, 0.023, 0.1627, 0.01219, 0.1465, 0.004749, 0.1285, 0.0009534, 0.1094, 0.0009534, 0.08999, 0.004749, 0.07091, 0.01219, 0.05293, 0.023, 0.03676, 0.03676, 0.023, 0.05293, 0.01219, 0.07091, 0.004749, 0.08999, 0.0009534, 0.1094, 0.0009534, 0.1285, 0.004749, 0.1465, 0.01219])
me_c__lbremasteredrequiem_pc_nzp_models_vmodels_karambit2.materials.append(mat_c__lbremasteredrequiem_pc_nzp_models_vmodels_karambit2)
me_c__lbremasteredrequiem_pc_nzp_models_vmodels_karambit2.use_remesh_preserve_volume = False
me_c__lbremasteredrequiem_pc_nzp_models_vmodels_karambit2.use_remesh_preserve_attributes = False
me_c__lbremasteredrequiem_pc_nzp_models_vmodels_karambit2.use_mirror_vertex_groups = False
me_c__lbremasteredrequiem_pc_nzp_models_vmodels_karambit2.update()

# ---- objects
ob_cube_005 = bpy.data.objects.new('Cube.005', me_cube_005)
ob_cube_004 = bpy.data.objects.new('Cube.004', me_cube_004)
ob_cube_003 = bpy.data.objects.new('Cube.003', me_cube_003)
ob_cube_002 = bpy.data.objects.new('Cube.002', me_cube_002)
ob_cube_001 = bpy.data.objects.new('Cube.001', me_cube_001)
ob_cube = bpy.data.objects.new('Cube', me_cube)
ob_c__lbremasteredrequiem_pc_nzp_models_vmodels_karambit2 = bpy.data.objects.new('C:\\lbremasteredrequiem\\pc\\nzp\\models\\VModels\\karambit2', me_c__lbremasteredrequiem_pc_nzp_models_vmodels_karambit2)

# ---- transforms, parenting, visibility, modifiers, constraints
ob_cube_005.location = (-3.038, -4.095, -1.288)
ob_cube_005.lineart.crease_threshold = 0.0
ob_cube_004.location = (1.815, -4.095, -1.288)
ob_cube_004.lineart.crease_threshold = 0.0
ob_cube_003.location = (1.815, -4.095, -1.288)
ob_cube_003.lineart.crease_threshold = 0.0
ob_cube_002.location = (-3.038, -4.095, -1.288)
ob_cube_002.lineart.crease_threshold = 0.0
ob_cube_001.location = (-5.284, -2.1, -1.288)
ob_cube_001.lineart.crease_threshold = 0.0
ob_cube.location = (-4.682, -1.756, -5.501)
ob_cube.lineart.crease_threshold = 0.0
ob_c__lbremasteredrequiem_pc_nzp_models_vmodels_karambit2.location = (0.0, 0.0, 0.0)
ob_c__lbremasteredrequiem_pc_nzp_models_vmodels_karambit2.lineart.crease_threshold = 0.0

# ---- collection membership
col_collection_1.objects.link(ob_cube_005)
col_collection_1.objects.link(ob_cube_004)
col_collection_1.objects.link(ob_cube_003)
col_collection_1.objects.link(ob_cube_002)
col_collection_1.objects.link(ob_cube_001)
col_collection_1.objects.link(ob_cube)
col_collection_1.objects.link(ob_c__lbremasteredrequiem_pc_nzp_models_vmodels_karambit2)

# ---- scene / render settings (as saved in the file)
scene.frame_start = 1; scene.frame_end = 250; scene.frame_set(3)
scene.render.engine = 'BLENDER_EEVEE_NEXT'
scene.render.resolution_percentage = 50
scene.render.dither_intensity = 0.0
scene.cycles.use_denoising = False
scene.cycles.samples = 128
scene.cycles.sampling_pattern = 'TABULATED_SOBOL'
scene.cycles.use_adaptive_sampling = False
scene.cycles.use_light_tree = False
scene.cycles.blur_glossy = 0.0
scene.cycles.sample_clamp_indirect = 0.0
scene.view_settings.view_transform = 'Standard'
bpy.context.view_layer.update()

# ---- added for rendering (the .blend has no active camera and no usable light): camera, sun
cam_auto = bpy.data.cameras.new('AutoCamera')
cam_auto.lens = 50.0
cam_auto.sensor_width = 36.0
cam_auto.clip_end = 1000.0
ob_auto_camera = bpy.data.objects.new('AutoCamera', cam_auto)
scene.collection.objects.link(ob_auto_camera)
ob_auto_camera.location = (17.5945, -27.7784, 15.5975)
ob_auto_camera.rotation_euler = (1.09748, -7.21219e-08, 0.694738)
scene.camera = ob_auto_camera
light_auto_sun = bpy.data.lights.new('AutoSun', 'SUN')
light_auto_sun.energy = 3.0
light_auto_sun.angle = 0.0523599
ob_auto_sun = bpy.data.objects.new('AutoSun', light_auto_sun)
scene.collection.objects.link(ob_auto_sun)
ob_auto_sun.rotation_euler = (0.872665, 0.174533, 0.523599)
bpy.context.view_layer.update()
